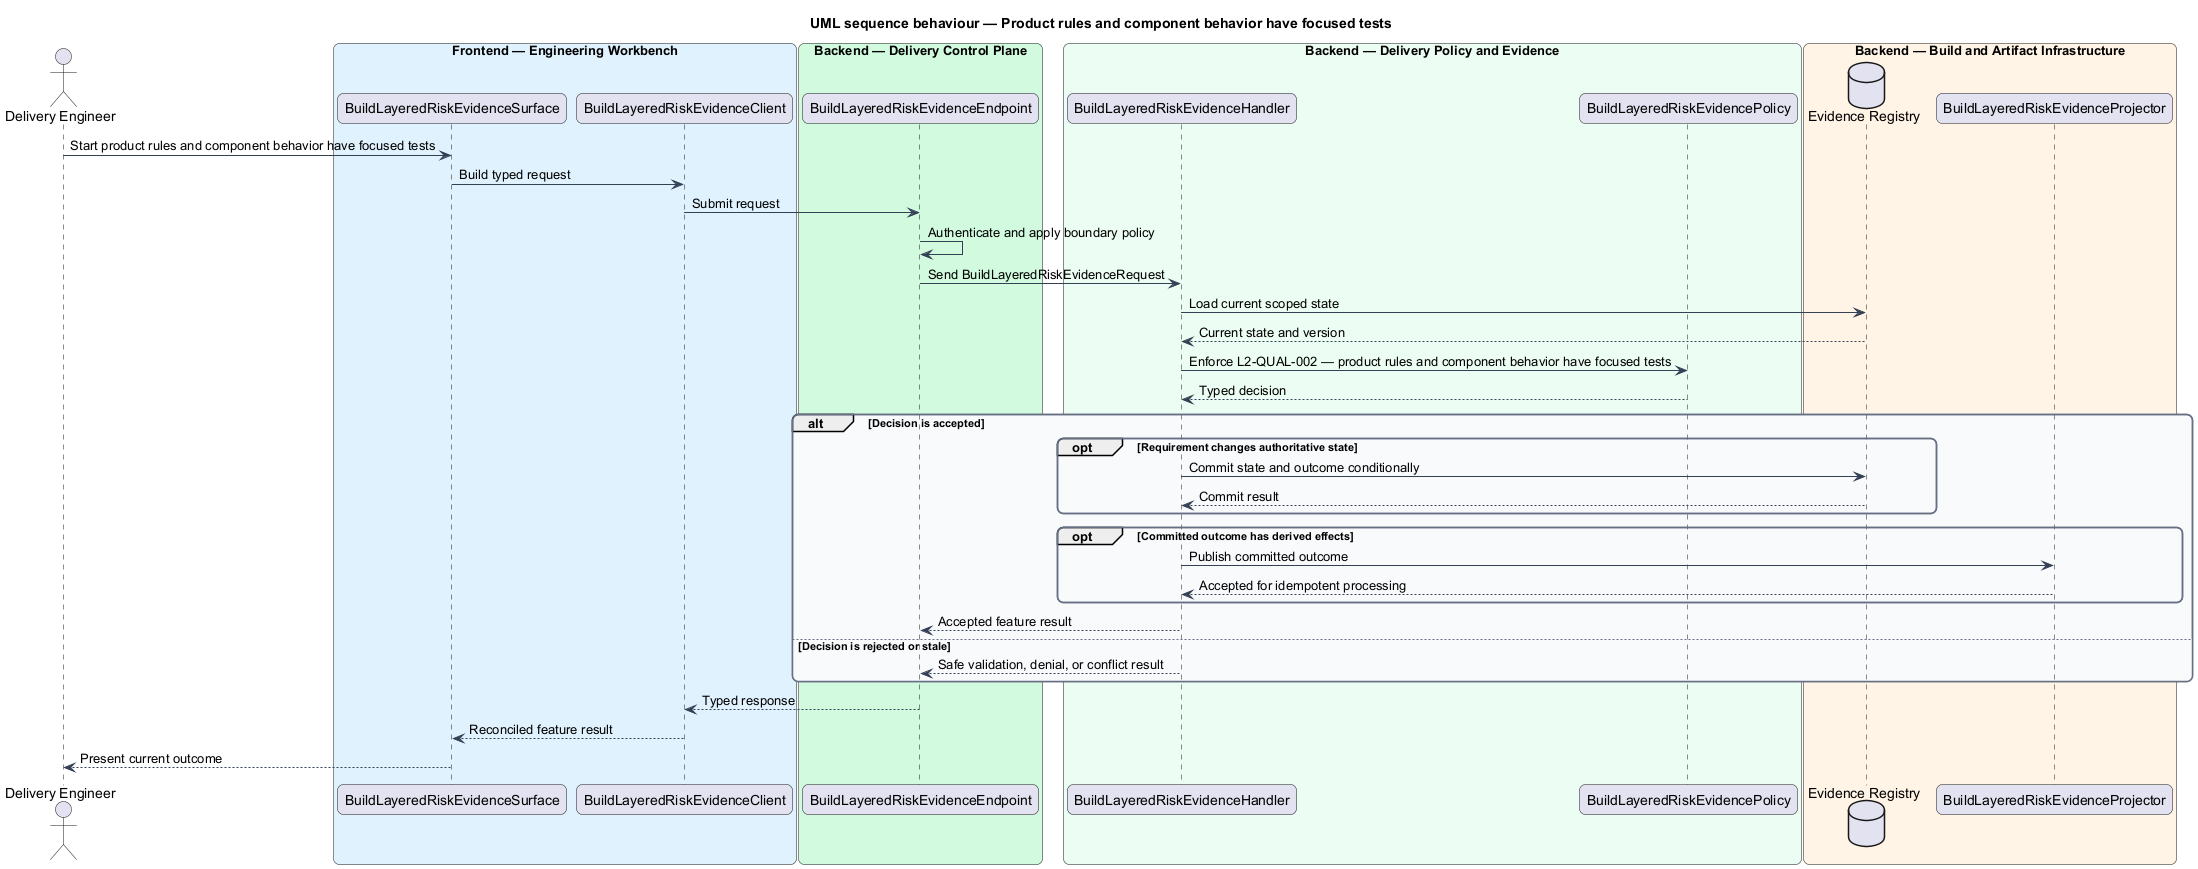

The diagram above was rendered by PlantUML. Its source (embedded in the PNG):
@startuml
title UML sequence behaviour — Product rules and component behavior have focused tests
skinparam backgroundColor #FFFFFF
skinparam shadowing false
skinparam roundcorner 12
skinparam defaultFontName Arial
skinparam ArrowColor #344054
skinparam rectangle {
  BorderColor #344054
  FontColor #101828
}
skinparam package {
  BorderColor #667085
  FontColor #101828
  BackgroundColor #F9FAFB
}
actor "Delivery Engineer" as actor
box "Frontend — Engineering Workbench" #E0F2FE
  participant "BuildLayeredRiskEvidenceSurface" as surface
  participant "BuildLayeredRiskEvidenceClient" as client
end box
box "Backend — Delivery Control Plane" #D1FADF
  participant "BuildLayeredRiskEvidenceEndpoint" as endpoint
end box
box "Backend — Delivery Policy and Evidence" #ECFDF3
  participant "BuildLayeredRiskEvidenceHandler" as handler
  participant "BuildLayeredRiskEvidencePolicy" as policy
end box
box "Backend — Build and Artifact Infrastructure" #FFF4E5
  database "Evidence Registry" as store
  participant "BuildLayeredRiskEvidenceProjector" as projector
end box

actor -> surface : Start product rules and component behavior have focused tests
surface -> client : Build typed request
client -> endpoint : Submit request
endpoint -> endpoint : Authenticate and apply boundary policy
endpoint -> handler : Send BuildLayeredRiskEvidenceRequest
handler -> store : Load current scoped state
store --> handler : Current state and version
handler -> policy : Enforce L2-QUAL-002 — product rules and component behavior have focused tests
policy --> handler : Typed decision
alt Decision is accepted
  opt Requirement changes authoritative state
    handler -> store : Commit state and outcome conditionally
    store --> handler : Commit result
  end
  opt Committed outcome has derived effects
    handler -> projector : Publish committed outcome
    projector --> handler : Accepted for idempotent processing
  end
  handler --> endpoint : Accepted feature result
else Decision is rejected or stale
  handler --> endpoint : Safe validation, denial, or conflict result
end
endpoint --> client : Typed response
client --> surface : Reconciled feature result
surface --> actor : Present current outcome
@enduml